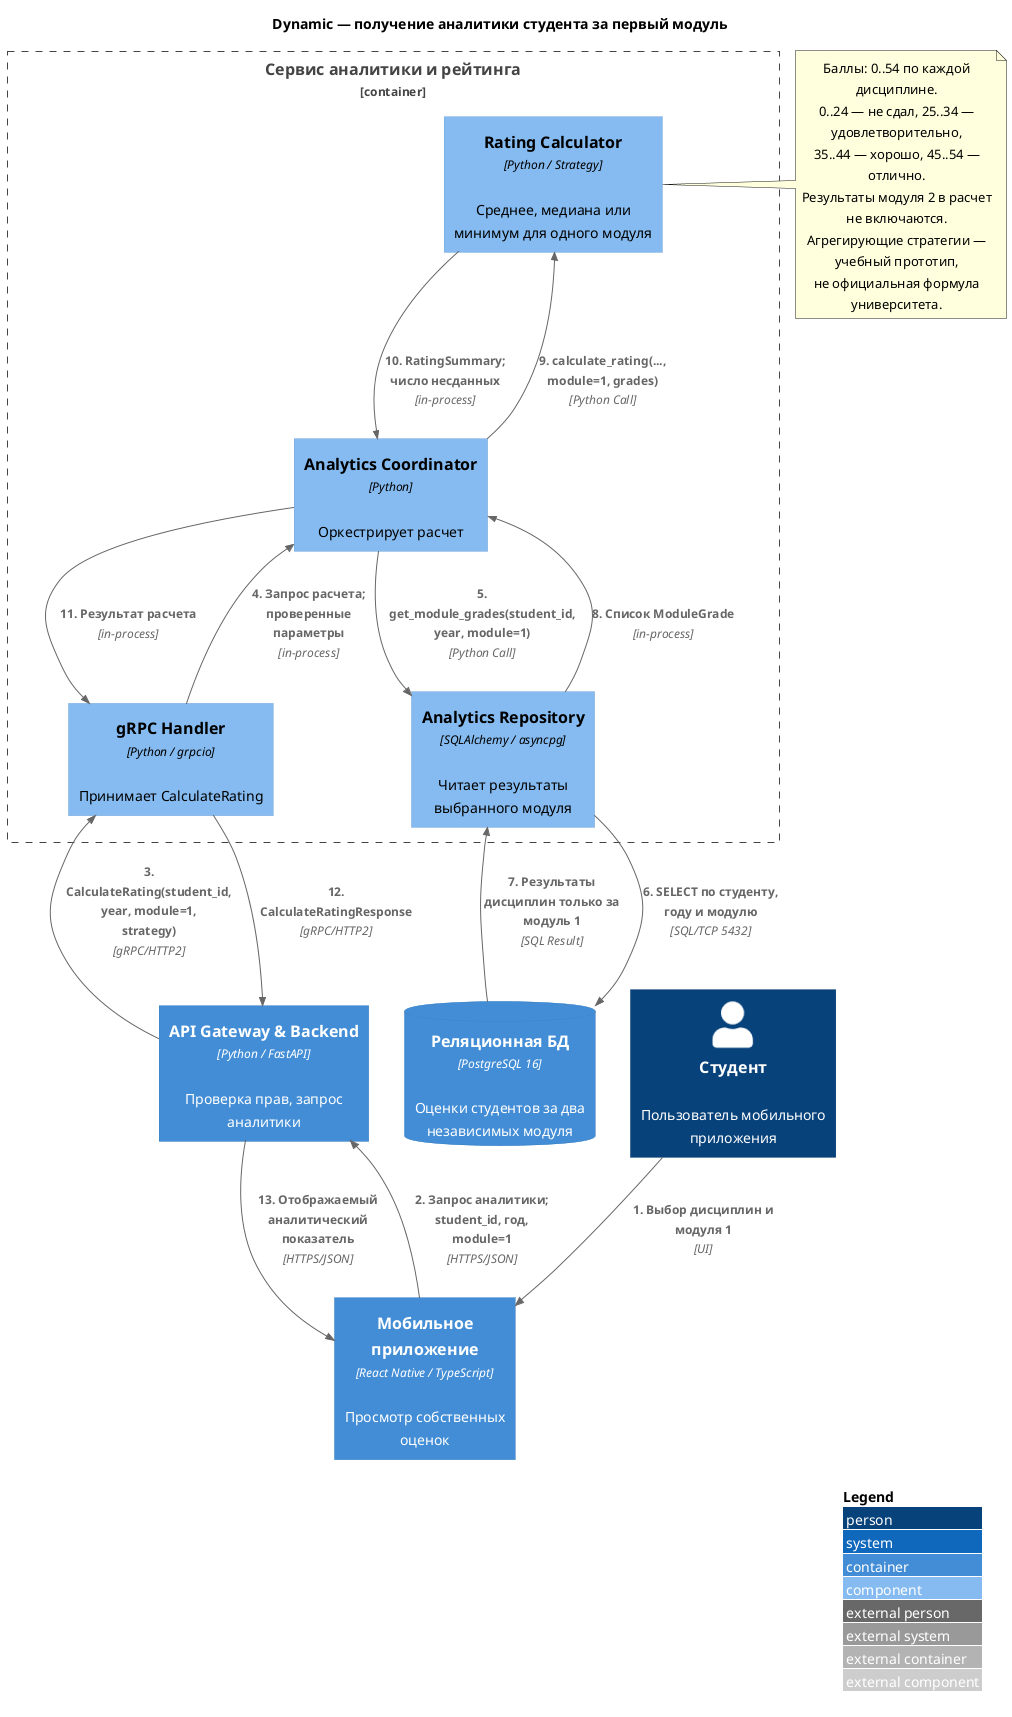

The diagram above was rendered by PlantUML. Its source (embedded in the PNG):
@startuml
!include ../../vendor/C4-PlantUML/C4_Component.puml
LAYOUT_WITH_LEGEND()
title Dynamic — получение аналитики студента за первый модуль

Person(student, "Студент", "Пользователь мобильного приложения")
Container(mobile_app, "Мобильное приложение", "React Native / TypeScript", "Просмотр собственных оценок")
Container(api_gateway, "API Gateway & Backend", "Python / FastAPI", "Проверка прав, запрос аналитики")
Container_Boundary(analytics_service, "Сервис аналитики и рейтинга") {
  Component(grpc_handler, "gRPC Handler", "Python / grpcio", "Принимает CalculateRating")
  Component(analytics_coordinator, "Analytics Coordinator", "Python", "Оркестрирует расчет")
  Component(analytics_repo, "Analytics Repository", "SQLAlchemy / asyncpg", "Читает результаты выбранного модуля")
  Component(rating_calc, "Rating Calculator", "Python / Strategy", "Среднее, медиана или минимум для одного модуля")
}
ContainerDb(database, "Реляционная БД", "PostgreSQL 16", "Оценки студентов за два независимых модуля")

Rel(student, mobile_app, "1. Выбор дисциплин и модуля 1", "UI")
Rel(mobile_app, api_gateway, "2. Запрос аналитики; student_id, год, module=1", "HTTPS/JSON")
Rel(api_gateway, grpc_handler, "3. CalculateRating(student_id, year, module=1, strategy)", "gRPC/HTTP2")
Rel(grpc_handler, analytics_coordinator, "4. Запрос расчета; проверенные параметры", "in-process")
Rel(analytics_coordinator, analytics_repo, "5. get_module_grades(student_id, year, module=1)", "Python Call")
Rel(analytics_repo, database, "6. SELECT по студенту, году и модулю", "SQL/TCP 5432")
Rel(database, analytics_repo, "7. Результаты дисциплин только за модуль 1", "SQL Result")
Rel(analytics_repo, analytics_coordinator, "8. Список ModuleGrade", "in-process")
Rel(analytics_coordinator, rating_calc, "9. calculate_rating(..., module=1, grades)", "Python Call")
Rel(rating_calc, analytics_coordinator, "10. RatingSummary; число несданных", "in-process")
Rel(analytics_coordinator, grpc_handler, "11. Результат расчета", "in-process")
Rel(grpc_handler, api_gateway, "12. CalculateRatingResponse", "gRPC/HTTP2")
Rel(api_gateway, mobile_app, "13. Отображаемый аналитический показатель", "HTTPS/JSON")

note right of rating_calc
  Баллы: 0..54 по каждой дисциплине.
  0..24 — не сдал, 25..34 — удовлетворительно,
  35..44 — хорошо, 45..54 — отлично.
  Результаты модуля 2 в расчет не включаются.
  Агрегирующие стратегии — учебный прототип,
  не официальная формула университета.
end note
@enduml